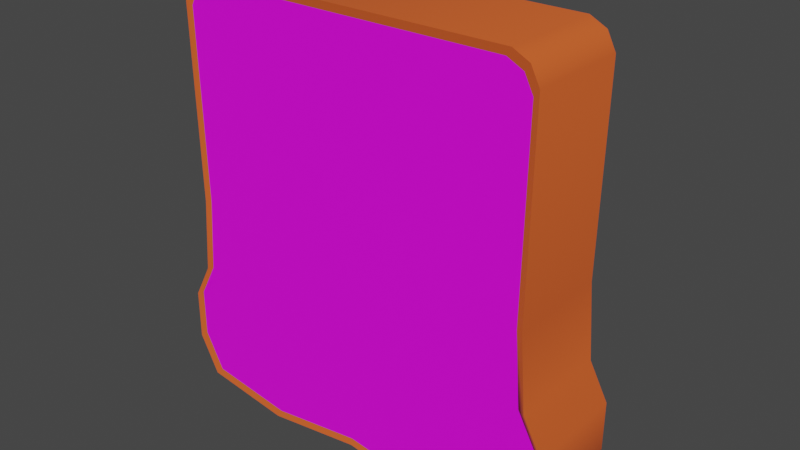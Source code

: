 # Source: Sandwich02.blend  (saved by Blender 2.90.8; exported with 4.5.12 LTS)
import bpy
from mathutils import Matrix  # noqa: F401  (used for matrix-valued properties, if any)

bpy.ops.wm.read_factory_settings(use_empty=True)
scene = bpy.context.scene
scene.name = 'Scene'

# ---- collections
col_collection = bpy.data.collections.new('Collection'); scene.collection.children.link(col_collection)

# ---- images (referenced by path relative to the original .blend; pixels are not part of the script)
import os
ASSET_DIR = os.environ.get("B2B_ASSET_DIR", "")  # directory of the original .blend (textures are referenced by path, not embedded)
HERE = os.path.dirname(os.path.abspath(__file__))  # packed textures are extracted next to this script under _unpacked/

def load_image(name, relpath, width, height, colorspace="sRGB"):
    """Load a texture the original file referenced (path relative to the .blend, or extracted next to this script)."""
    p = next((c for c in (os.path.join(HERE, relpath), os.path.join(ASSET_DIR, relpath)) if relpath and os.path.exists(c)), "")
    if p:
        img = bpy.data.images.load(p, check_existing=True)
        img.name = name
    else:  # same state as the original file: an image datablock whose file is absent (Cycles renders it pink)
        img = bpy.data.images.new(name, width, height)
        img.source = "FILE"
        img.filepath = "//" + (relpath or name)
    img.colorspace_settings.name = colorspace
    return img
img_sandwich_png = load_image('Sandwich.png', 'Sandwich.png', 1024, 1024, 'sRGB')

# ---- materials (node trees are filled in below, after node groups)
mat_bread = bpy.data.materials.new('Bread')
mat_bread.use_transparent_shadow = False
mat_jam = bpy.data.materials.new('Jam')
mat_jam.use_transparent_shadow = False
mat_material = bpy.data.materials.new('Material')
mat_material.use_transparent_shadow = False

# ---- node groups
ng_auto_smooth = bpy.data.node_groups.new('Auto Smooth', 'GeometryNodeTree')
_s = ng_auto_smooth.interface.new_socket(name='Geometry', in_out='OUTPUT', socket_type='NodeSocketGeometry')
_s = ng_auto_smooth.interface.new_socket(name='Geometry', in_out='INPUT', socket_type='NodeSocketGeometry')
_s = ng_auto_smooth.interface.new_socket(name='Angle', in_out='INPUT', socket_type='NodeSocketFloat')
_s.subtype = 'ANGLE'
_s.min_value = 0.0
_s.max_value = 3.142
ng_auto_smooth.is_modifier = True
_N = ng_auto_smooth.nodes; _L = ng_auto_smooth.links
n0 = _N.new('NodeGroupOutput'); n0.name = 'Group Output'; n0.location = (480, -100)
n1 = _N.new('NodeGroupInput'); n1.name = 'Group Input'; n1.location = (-420, -300)
n2 = _N.new('NodeGroupInput'); n2.name = 'Group Input.001'; n2.location = (-60, -100)
n3 = _N.new('GeometryNodeSetShadeSmooth'); n3.name = 'Set Shade Smooth'; n3.location = (120, -100)
n3.domain = 'EDGE'
n4 = _N.new('GeometryNodeSetShadeSmooth'); n4.name = 'Set Shade Smooth.001'; n4.location = (300, -100)
n5 = _N.new('GeometryNodeInputMeshEdgeAngle'); n5.name = 'Edge Angle'; n5.location = (-420, -220)
n6 = _N.new('GeometryNodeInputEdgeSmooth'); n6.name = 'Is Edge Smooth'; n6.location = (-60, -160)
n7 = _N.new('GeometryNodeInputShadeSmooth'); n7.name = 'Is Face Smooth'; n7.location = (-240, -340)
n8 = _N.new('FunctionNodeBooleanMath'); n8.name = 'Boolean Math'; n8.location = (-60, -220)
n9 = _N.new('FunctionNodeCompare'); n9.name = 'Compare'; n9.location = (-240, -180)
n9.operation = 'LESS_EQUAL'
_L.new(n5.outputs[0], n9.inputs[0])
_L.new(n4.outputs[0], n0.inputs[0])
_L.new(n1.outputs[1], n9.inputs[1])
_L.new(n9.outputs[0], n8.inputs[0])
_L.new(n7.outputs[0], n8.inputs[1])
_L.new(n2.outputs[0], n3.inputs[0])
_L.new(n6.outputs[0], n3.inputs[1])
_L.new(n3.outputs[0], n4.inputs[0])
_L.new(n8.outputs[0], n3.inputs[2])
n0.is_active_output = True

# ---- material node trees
mat_bread.use_nodes = True; mat_bread.node_tree.nodes.clear()
_N = mat_bread.node_tree.nodes; _L = mat_bread.node_tree.links
n0 = _N.new('ShaderNodeBsdfPrincipled'); n0.name = 'Principled BSDF'; n0.location = (10, 300)
n0.distribution = 'GGX'
n0.subsurface_method = 'BURLEY'
n0.inputs[3].default_value = 1.45
n0.inputs[27].default_value = (0.0, 0.0, 0.0, 1.0)
n0.inputs[28].default_value = 1.0
n1 = _N.new('ShaderNodeOutputMaterial'); n1.name = 'Material Output'; n1.location = (300, 300)
n2 = _N.new('ShaderNodeTexImage'); n2.name = 'Image Texture'; n2.location = (-280, 280)
n2.image = img_sandwich_png
_L.new(n0.outputs[0], n1.inputs[0])
_L.new(n2.outputs[0], n0.inputs[0])
n1.is_active_output = True
mat_jam.use_nodes = True; mat_jam.node_tree.nodes.clear()
_N = mat_jam.node_tree.nodes; _L = mat_jam.node_tree.links
n0 = _N.new('ShaderNodeBsdfPrincipled'); n0.name = 'Principled BSDF'; n0.location = (10, 300)
n0.distribution = 'GGX'
n0.subsurface_method = 'BURLEY'
n0.inputs[2].default_value = 0.2
n0.inputs[3].default_value = 1.45
n0.inputs[27].default_value = (0.0, 0.0, 0.0, 1.0)
n0.inputs[28].default_value = 1.0
n1 = _N.new('ShaderNodeOutputMaterial'); n1.name = 'Material Output'; n1.location = (300, 300)
n2 = _N.new('ShaderNodeTexImage'); n2.name = 'Image Texture'; n2.location = (-280, 280)
n2.image = img_sandwich_png
_L.new(n0.outputs[0], n1.inputs[0])
_L.new(n2.outputs[0], n0.inputs[0])
n1.is_active_output = True
mat_material.use_nodes = True; mat_material.node_tree.nodes.clear()
_N = mat_material.node_tree.nodes; _L = mat_material.node_tree.links
n0 = _N.new('ShaderNodeBsdfPrincipled'); n0.name = 'Principled BSDF'; n0.location = (10, 300)
n0.distribution = 'GGX'
n0.subsurface_method = 'BURLEY'
n0.inputs[0].default_value = (0.8, 0.1215, 0.02516, 1.0)
n0.inputs[3].default_value = 1.45
n0.inputs[27].default_value = (0.0, 0.0, 0.0, 1.0)
n0.inputs[28].default_value = 1.0
n1 = _N.new('ShaderNodeOutputMaterial'); n1.name = 'Material Output'; n1.location = (300, 300)
_L.new(n0.outputs[0], n1.inputs[0])
n1.is_active_output = True

# ---- world
world_world = bpy.data.worlds.new('World'); scene.world = world_world
world_world.use_nodes = True; world_world.node_tree.nodes.clear()
_N = world_world.node_tree.nodes; _L = world_world.node_tree.links
n0 = _N.new('ShaderNodeOutputWorld'); n0.name = 'World Output'; n0.location = (300, 300)
n1 = _N.new('ShaderNodeBackground'); n1.name = 'Background'; n1.location = (10, 300)
n1.inputs[0].default_value = (0.05088, 0.05088, 0.05088, 1.0)
_L.new(n1.outputs[0], n0.inputs[0])
n0.is_active_output = True
world_world.color = (0.05088, 0.05088, 0.05088)
world_world.use_sun_shadow = False
world_world.sun_shadow_jitter_overblur = 0.0

# ---- meshes
me_cube = bpy.data.meshes.new('Cube')
me_cube.from_pydata([(-0.776, -0.3457, 0.9656), (-0.776, 0.1057, 0.9656), (-0.8258, -0.3457, -0.8657), (-0.8258, 0.1057, -0.8657), (0.775, -0.3457, 0.9656), (0.775, 0.1057, 0.9656), (0.8184, -0.3457, -0.8656), (0.8184, 0.1057, -0.8656), (0.4181, -0.3457, -0.9242), (-0.003793, -0.3457, -0.8654), (-0.4371, -0.3457, -0.9243), (-0.4371, 0.1057, -0.9243), (-0.003793, 0.1057, -0.8654), (0.4181, 0.1057, -0.9242), (-0.7041, -0.3457, 1.002), (-0.0005213, -0.3457, 1.002), (0.703, -0.3457, 1.002), (0.703, 0.1057, 1.002), (-0.0005213, 0.1057, 1.002), (-0.7041, 0.1057, 1.002), (-0.913, -0.3457, -0.6972), (-0.9123, -0.3457, -0.4772), (-0.8279, -0.3457, -0.3197), (-0.8018, -0.3457, 0.01475), (-0.8145, -0.3457, 0.89), (-0.8145, 0.1057, 0.89), (-0.8018, 0.1057, 0.01475), (-0.8279, 0.1057, -0.3197), (-0.9123, 0.1057, -0.4772), (-0.913, 0.1057, -0.6972), (0.8135, -0.3457, 0.89), (0.8007, -0.3457, 0.01476), (0.8265, -0.3457, -0.3197), (0.9102, -0.3457, -0.4772), (0.9095, -0.3457, -0.6971), (0.9095, 0.1057, -0.6971), (0.9102, 0.1057, -0.4772), (0.8265, 0.1057, -0.3197), (0.8007, 0.1057, 0.01476), (0.8135, 0.1057, 0.89), (0.4663, 0.1057, -0.7123), (0.5629, 0.1057, -0.5108), (0.6849, 0.1057, -0.3322), (0.6654, 0.1057, 0.01227), (0.676, 0.1057, 0.8772), (-0.003028, 0.1057, -0.6595), (-0.001274, 0.1057, -0.4759), (-0.0003673, 0.1057, -0.3177), (-0.0003312, 0.1057, 0.01536), (-0.0003312, 0.1057, 0.8772), (-0.4817, 0.1057, -0.7127), (-0.5729, 0.1057, -0.5111), (-0.6898, 0.1057, -0.3322), (-0.6661, 0.1057, 0.01225), (-0.6767, 0.1057, 0.8772), (-0.4817, -0.3457, -0.7127), (-0.5729, -0.3457, -0.5111), (-0.6898, -0.3457, -0.3322), (-0.6661, -0.3457, 0.01225), (-0.6767, -0.3457, 0.8772), (-0.003028, -0.3457, -0.6595), (-0.001274, -0.3457, -0.4759), (-0.0003673, -0.3457, -0.3177), (-0.0003312, -0.3457, 0.01536), (-0.0003312, -0.3457, 0.8772), (0.4663, -0.3457, -0.7123), (0.5629, -0.3457, -0.5108), (0.6849, -0.3457, -0.3322), (0.6654, -0.3457, 0.01227), (0.676, -0.3457, 0.8772), (-0.5663, 0.2855, 0.7419), (-0.5663, 0.1057, 0.7419), (-0.5358, 0.2855, -0.5547), (-0.5358, 0.1057, -0.5547), (0.5652, 0.2855, 0.7419), (0.5652, 0.1057, 0.7419), (0.5348, 0.2855, -0.5547), (0.5348, 0.1057, -0.5547), (-0.5549, 0.3002, -0.4075), (-0.5549, 0.3002, 0.5814), (-0.6488, 0.2444, 0.8239), (-0.6902, 0.1715, 0.865), (-0.6769, 0.1057, 0.8525), (-0.5549, 0.1057, 0.5814), (-0.5549, 0.1057, -0.4075), (-0.6405, 0.1057, -0.6659), (-0.6531, 0.1715, -0.6778), (-0.6139, 0.2444, -0.6367), (0.442, 0.3002, -0.6367), (-0.4431, 0.3002, -0.6367), (-0.4431, 0.1057, -0.6367), (0.442, 0.1057, -0.6367), (0.6394, 0.1057, -0.6659), (0.6521, 0.1715, -0.6778), (0.6129, 0.2444, -0.6367), (0.5538, 0.3002, 0.5814), (0.5538, 0.3002, -0.4075), (0.5538, 0.1057, -0.4075), (0.5538, 0.1057, 0.5814), (0.6758, 0.1057, 0.8525), (0.6892, 0.1715, 0.865), (0.6477, 0.2444, 0.8239), (-0.4682, 0.3002, 0.8239), (0.4672, 0.3002, 0.8239), (0.4672, 0.1057, 0.8239), (-0.4682, 0.1057, 0.8239), (-0.7059, 0.2484, 0.6139), (-0.757, 0.1715, 0.6422), (-0.7364, 0.1057, 0.6367), (-0.7059, 0.2484, -0.44), (-0.757, 0.1715, -0.4683), (-0.7364, 0.1057, -0.4629), (-0.4268, 0.2484, -0.732), (-0.4497, 0.1715, -0.7913), (-0.4452, 0.1057, -0.7675), (0.4257, 0.2484, -0.732), (0.4486, 0.1715, -0.7913), (0.4442, 0.1057, -0.7675), (0.7048, 0.2484, -0.44), (0.7559, 0.1715, -0.4683), (0.7354, 0.1057, -0.4629), (0.7048, 0.2484, 0.6139), (0.7559, 0.1715, 0.6422), (0.7354, 0.1057, 0.6367), (0.4637, 0.2484, 0.9236), (0.4887, 0.1715, 0.983), (0.4838, 0.1057, 0.9598), (-0.4648, 0.2484, 0.9236), (-0.4897, 0.1715, 0.983), (-0.4849, 0.1057, 0.9598), (-0.3822, 0.2469, -0.3881), (0.3827, 0.2469, -0.3881), (-0.3822, 0.2469, 0.5577), (0.3827, 0.2469, 0.5577), (0.4257, 0.1057, -0.44), (-0.4268, 0.1057, -0.44), (0.4257, 0.1057, 0.6139), (-0.4268, 0.1057, 0.6139), (-0.5305, 0.2951, 0.02811), (-0.5305, 0.1091, 0.02811), (0.5295, 0.2951, 0.02811), (0.5295, 0.1091, 0.02811), (-0.6749, 0.2455, 0.02442), (-0.7238, 0.172, 0.02121), (-0.7041, 0.1091, 0.02179), (0.6739, 0.2455, 0.02442), (0.7227, 0.172, 0.02121), (0.7031, 0.1091, 0.02179), (-0.3655, 0.2444, 0.02871), (0.3659, 0.2444, 0.02871), (0.407, 0.1091, 0.02442), (-0.4081, 0.1091, 0.02442), (0.02296, 0.2978, -0.622), (0.02296, 0.1072, -0.622), (0.02427, 0.2978, 0.8088), (0.02427, 0.1072, 0.8088), (0.02212, 0.247, -0.7154), (0.02331, 0.1717, -0.7735), (0.02308, 0.1072, -0.7501), (0.02409, 0.247, 0.9065), (0.02539, 0.1717, 0.9647), (0.02514, 0.1072, 0.942), (0.02056, 0.2457, -0.3785), (0.02056, 0.2457, 0.548), (0.02212, 0.1072, -0.4294), (0.02212, 0.1072, 0.6031), (0.02114, 0.1106, 0.02564), (0.01968, 0.2433, 0.0298), (-0.776, -0.3457, 0.9656), (-0.776, 0.1057, 0.9656), (-0.8258, -0.3457, -0.8657), (-0.8258, 0.1057, -0.8657), (0.775, -0.3457, 0.9656), (0.775, 0.1057, 0.9656), (0.8184, -0.3457, -0.8656), (0.8184, 0.1057, -0.8656), (0.4181, -0.3457, -0.9242), (-0.003793, -0.3457, -0.8654), (-0.4371, -0.3457, -0.9243), (-0.4371, 0.1057, -0.9243), (-0.003793, 0.1057, -0.8654), (0.4181, 0.1057, -0.9242), (-0.7041, -0.3457, 1.002), (-0.0005213, -0.3457, 1.002), (0.703, -0.3457, 1.002), (0.703, 0.1057, 1.002), (-0.0005213, 0.1057, 1.002), (-0.7041, 0.1057, 1.002), (-0.913, -0.3457, -0.6972), (-0.9123, -0.3457, -0.4772), (-0.8279, -0.3457, -0.3197), (-0.8018, -0.3457, 0.01475), (-0.8145, -0.3457, 0.89), (-0.8145, 0.1057, 0.89), (-0.8018, 0.1057, 0.01475), (-0.8279, 0.1057, -0.3197), (-0.9123, 0.1057, -0.4772), (-0.913, 0.1057, -0.6972), (0.8135, -0.3457, 0.89), (0.8007, -0.3457, 0.01476), (0.8265, -0.3457, -0.3197), (0.9102, -0.3457, -0.4772), (0.9095, -0.3457, -0.6971), (0.9095, 0.1057, -0.6971), (0.9102, 0.1057, -0.4772), (0.8265, 0.1057, -0.3197), (0.8007, 0.1057, 0.01476), (0.8135, 0.1057, 0.89), (-0.8433, -0.3537, 0.9227), (-0.8034, -0.3537, 1.001), (-0.8034, 0.1136, 1.001), (-0.9453, 0.1136, -0.7207), (-0.855, 0.1136, -0.8951), (-0.855, -0.3537, -0.8951), (-0.4525, -0.3537, -0.9558), (0.433, 0.1136, -0.9557), (0.8474, 0.1136, -0.895), (0.8474, -0.3537, -0.895), (0.9417, -0.3537, -0.7205), (0.8423, 0.1136, 0.9227), (0.8025, 0.1136, 1.001), (0.8025, -0.3537, 1.001), (0.728, -0.3537, 1.039), (-0.7289, 0.1136, 1.039), (0.433, -0.3537, -0.9557), (-0.003853, -0.3537, -0.8948), (-0.4525, 0.1136, -0.9558), (-0.003853, 0.1136, -0.8948), (-0.7289, -0.3537, 1.039), (-0.0004656, -0.3537, 1.039), (0.728, 0.1136, 1.039), (-0.0004656, 0.1136, 1.039), (-0.9453, -0.3537, -0.7207), (-0.9445, -0.3537, -0.4929), (-0.8571, -0.3537, -0.3298), (-0.8301, -0.3537, 0.01649), (-0.8433, 0.1136, 0.9227), (-0.8301, 0.1136, 0.01649), (-0.8571, 0.1136, -0.3298), (-0.9445, 0.1136, -0.4929), (0.8423, -0.3537, 0.9227), (0.8291, -0.3537, 0.01649), (0.8558, -0.3537, -0.3298), (0.9425, -0.3537, -0.4929), (0.9417, 0.1136, -0.7205), (0.9425, 0.1136, -0.4929), (0.8558, 0.1136, -0.3298), (0.8291, 0.1136, 0.01649)], [], [(20, 29, 3, 2), (8, 13, 7, 6), (30, 39, 5, 4), (14, 19, 1, 0), (69, 30, 4, 16), (54, 25, 1, 19), (39, 44, 17, 5), (44, 49, 18, 17), (49, 54, 19, 18), (24, 59, 14, 0), (59, 64, 15, 14), (64, 69, 16, 15), (4, 5, 17, 16), (16, 17, 18, 15), (15, 18, 19, 14), (2, 3, 11, 10), (10, 11, 12, 9), (9, 12, 13, 8), (9, 8, 65, 60), (60, 65, 66, 61), (61, 66, 67, 62), (62, 67, 68, 63), (63, 68, 69, 64), (10, 9, 60, 55), (55, 60, 61, 56), (56, 61, 62, 57), (57, 62, 63, 58), (58, 63, 64, 59), (2, 10, 55, 20), (20, 55, 56, 21), (21, 56, 57, 22), (22, 57, 58, 23), (23, 58, 59, 24), (12, 11, 50, 45), (45, 50, 51, 46), (46, 51, 52, 47), (47, 52, 53, 48), (48, 53, 54, 49), (13, 12, 45, 40), (40, 45, 46, 41), (41, 46, 47, 42), (42, 47, 48, 43), (43, 48, 49, 44), (7, 13, 40, 35), (35, 40, 41, 36), (36, 41, 42, 37), (37, 42, 43, 38), (38, 43, 44, 39), (11, 3, 29, 50), (50, 29, 28, 51), (51, 28, 27, 52), (52, 27, 26, 53), (53, 26, 25, 54), (8, 6, 34, 65), (65, 34, 33, 66), (66, 33, 32, 67), (67, 32, 31, 68), (68, 31, 30, 69), (6, 7, 35, 34), (34, 35, 36, 33), (33, 36, 37, 32), (32, 37, 38, 31), (31, 38, 39, 30), (0, 1, 25, 24), (24, 25, 26, 23), (23, 26, 27, 22), (22, 27, 28, 21), (21, 28, 29, 20), (144, 143, 110, 111), (139, 144, 111, 84), (70, 79, 106, 80), (80, 106, 107, 81), (81, 107, 108, 82), (82, 108, 83, 71), (138, 78, 109, 142), (111, 85, 73, 84), (110, 86, 85, 111), (109, 87, 86, 110), (78, 72, 87, 109), (146, 145, 121, 122), (158, 157, 116, 117), (153, 158, 117, 91), (72, 89, 112, 87), (87, 112, 113, 86), (86, 113, 114, 85), (85, 114, 90, 73), (152, 88, 115, 156), (117, 92, 77, 91), (116, 93, 92, 117), (115, 94, 93, 116), (88, 76, 94, 115), (160, 159, 127, 128), (147, 146, 122, 123), (141, 147, 123, 98), (76, 96, 118, 94), (94, 118, 119, 93), (93, 119, 120, 92), (92, 120, 97, 77), (140, 95, 121, 145), (123, 99, 75, 98), (122, 100, 99, 123), (121, 101, 100, 122), (95, 74, 101, 121), (167, 148, 132, 163), (161, 160, 128, 129), (155, 161, 129, 105), (74, 103, 124, 101), (101, 124, 125, 100), (100, 125, 126, 99), (99, 126, 104, 75), (154, 102, 127, 159), (129, 82, 71, 105), (128, 81, 82, 129), (127, 80, 81, 128), (102, 70, 80, 127), (140, 96, 131, 149), (152, 89, 130, 162), (72, 78, 130, 89), (163, 154, 103, 133), (88, 131, 96, 76), (138, 79, 132, 148), (133, 103, 74, 95), (139, 84, 135, 151), (79, 70, 102, 132), (166, 150, 136, 165), (153, 91, 134, 164), (77, 97, 134, 91), (165, 155, 105, 137), (90, 135, 84, 73), (141, 98, 136, 150), (137, 105, 71, 83), (143, 142, 109, 110), (98, 75, 104, 136), (157, 156, 115, 116), (107, 106, 142, 143), (97, 141, 150, 134), (164, 134, 150, 166), (83, 139, 151, 137), (78, 138, 148, 130), (95, 140, 149, 133), (162, 130, 148, 167), (96, 140, 145, 118), (97, 120, 147, 141), (120, 119, 146, 147), (119, 118, 145, 146), (79, 138, 142, 106), (83, 108, 144, 139), (108, 107, 143, 144), (131, 162, 167, 149), (135, 164, 166, 151), (113, 112, 156, 157), (136, 104, 155, 165), (90, 153, 164, 135), (151, 166, 165, 137), (132, 102, 154, 163), (88, 152, 162, 131), (103, 154, 159, 124), (104, 126, 161, 155), (126, 125, 160, 161), (149, 167, 163, 133), (125, 124, 159, 160), (89, 152, 156, 112), (90, 114, 158, 153), (114, 113, 157, 158), (188, 170, 171, 197), (176, 174, 175, 181), (198, 172, 173, 207), (182, 168, 169, 187), (172, 184, 185, 173), (184, 183, 186, 185), (183, 182, 187, 186), (170, 178, 179, 171), (178, 177, 180, 179), (177, 176, 181, 180), (174, 202, 203, 175), (202, 201, 204, 203), (201, 200, 205, 204), (200, 199, 206, 205), (199, 198, 207, 206), (168, 192, 193, 169), (192, 191, 194, 193), (191, 190, 195, 194), (190, 189, 196, 195), (189, 188, 197, 196), (232, 211, 212, 213), (224, 215, 216, 217), (240, 219, 220, 221), (228, 223, 210, 209), (221, 220, 230, 222), (222, 230, 231, 229), (229, 231, 223, 228), (213, 212, 226, 214), (214, 226, 227, 225), (225, 227, 215, 224), (217, 216, 244, 218), (218, 244, 245, 243), (243, 245, 246, 242), (242, 246, 247, 241), (241, 247, 219, 240), (209, 210, 236, 208), (208, 236, 237, 235), (235, 237, 238, 234), (234, 238, 239, 233), (233, 239, 211, 232), (198, 199, 241, 240), (171, 179, 226, 212), (199, 200, 242, 241), (197, 171, 212, 211), (179, 180, 227, 226), (200, 201, 243, 242), (170, 188, 232, 213), (180, 181, 215, 227), (201, 202, 218, 243), (178, 170, 213, 214), (188, 189, 233, 232), (168, 182, 228, 209), (175, 203, 244, 216), (181, 175, 216, 215), (189, 190, 234, 233), (182, 183, 229, 228), (203, 204, 245, 244), (190, 191, 235, 234), (183, 184, 222, 229), (204, 205, 246, 245), (202, 174, 217, 218), (191, 192, 208, 235), (173, 185, 230, 220), (205, 206, 247, 246), (207, 173, 220, 219), (169, 193, 236, 210), (185, 186, 231, 230), (206, 207, 219, 247), (193, 194, 237, 236), (186, 187, 223, 231), (184, 172, 221, 222), (194, 195, 238, 237), (187, 169, 210, 223), (195, 196, 239, 238), (174, 176, 224, 217), (196, 197, 211, 239), (176, 177, 225, 224), (172, 198, 240, 221), (192, 168, 209, 208), (177, 178, 214, 225)])
me_cube.polygons.foreach_set('use_smooth', [True] * 244)
me_cube.polygons.foreach_set('material_index', [0, 0, 0, 0, 0, 0, 0, 0, 0, 0, 0, 0, 0, 0, 0, 0, 0, 0, 0, 0, 0, 0, 0, 0, 0, 0, 0, 0, 0, 0, 0, 0, 0, 0, 0, 0, 0, 0, 0, 0, 0, 0, 0, 0, 0, 0, 0, 0, 0, 0, 0, 0, 0, 0, 0, 0, 0, 0, 0, 0, 0, 0, 0, 0, 0, 0, 0, 0, 1, 1, 1, 1, 1, 1, 1, 1, 1, 1, 1, 1, 1, 1, 1, 1, 1, 1, 1, 1, 1, 1, 1, 1, 1, 1, 1, 1, 1, 1, 1, 1, 1, 1, 1, 1, 1, 1, 1, 1, 1, 1, 1, 1, 1, 1, 1, 1, 1, 1, 1, 1, 1, 1, 1, 1, 1, 1, 1, 1, 1, 1, 1, 1, 1, 1, 1, 1, 1, 1, 1, 1, 1, 1, 1, 1, 1, 1, 1, 1, 1, 1, 1, 1, 1, 1, 1, 1, 1, 1, 1, 1, 1, 1, 1, 1, 2, 2, 2, 2, 2, 2, 2, 2, 2, 2, 2, 2, 2, 2, 2, 2, 2, 2, 2, 2, 2, 2, 2, 2, 2, 2, 2, 2, 2, 2, 2, 2, 2, 2, 2, 2, 2, 2, 2, 2, 2, 2, 2, 2, 2, 2, 2, 2, 2, 2, 2, 2, 2, 2, 2, 2, 2, 2, 2, 2, 2, 2, 2, 2, 2, 2, 2, 2, 2, 2, 2, 2, 2, 2, 2, 2, 2, 2, 2, 2])
_uv = me_cube.uv_layers.new(name='UVMap')
_uv.uv.foreach_set('vector', [0.378, 0.2154, 0.622, 0.2154, 0.622, 0.2561, 0.378, 0.2561, 0.378, 0.439, 0.622, 0.439, 0.622, 0.5, 0.378, 0.5, 0.378, 0.7033, 0.622, 0.7033, 0.622, 0.7439, 0.378, 0.7439, 0.378, 0.9269, 0.622, 0.9269, 0.622, 0.9878, 0.378, 0.9878, 0.3171, 0.7033, 0.378, 0.7033, 0.378, 0.7439, 0.3171, 0.7439, 0.8049, 0.7033, 0.8659, 0.7033, 0.8659, 0.7439, 0.8049, 0.7439, 0.622, 0.7033, 0.6829, 0.7033, 0.6829, 0.7439, 0.622, 0.7439, 0.6829, 0.7033, 0.7439, 0.7033, 0.7439, 0.7439, 0.6829, 0.7439, 0.7439, 0.7033, 0.8049, 0.7033, 0.8049, 0.7439, 0.7439, 0.7439, 0.1341, 0.7033, 0.1951, 0.7033, 0.1951, 0.7439, 0.1341, 0.7439, 0.1951, 0.7033, 0.2561, 0.7033, 0.2561, 0.7439, 0.1951, 0.7439, 0.2561, 0.7033, 0.3171, 0.7033, 0.3171, 0.7439, 0.2561, 0.7439, 0.378, 0.7439, 0.622, 0.7439, 0.622, 0.8049, 0.378, 0.8049, 0.378, 0.8049, 0.622, 0.8049, 0.622, 0.8659, 0.378, 0.8659, 0.378, 0.8659, 0.622, 0.8659, 0.622, 0.9269, 0.378, 0.9269, 0.378, 0.2561, 0.622, 0.2561, 0.622, 0.3171, 0.378, 0.3171, 0.378, 0.3171, 0.622, 0.3171, 0.622, 0.378, 0.378, 0.378, 0.378, 0.378, 0.622, 0.378, 0.622, 0.439, 0.378, 0.439, 0.2561, 0.5, 0.3171, 0.5, 0.3171, 0.5407, 0.2561, 0.5407, 0.2561, 0.5407, 0.3171, 0.5407, 0.3171, 0.5813, 0.2561, 0.5813, 0.2561, 0.5813, 0.3171, 0.5813, 0.3171, 0.622, 0.2561, 0.622, 0.2561, 0.622, 0.3171, 0.622, 0.3171, 0.6626, 0.2561, 0.6626, 0.2561, 0.6626, 0.3171, 0.6626, 0.3171, 0.7033, 0.2561, 0.7033, 0.1951, 0.5, 0.2561, 0.5, 0.2561, 0.5407, 0.1951, 0.5407, 0.1951, 0.5407, 0.2561, 0.5407, 0.2561, 0.5813, 0.1951, 0.5813, 0.1951, 0.5813, 0.2561, 0.5813, 0.2561, 0.622, 0.1951, 0.622, 0.1951, 0.622, 0.2561, 0.622, 0.2561, 0.6626, 0.1951, 0.6626, 0.1951, 0.6626, 0.2561, 0.6626, 0.2561, 0.7033, 0.1951, 0.7033, 0.1341, 0.5, 0.1951, 0.5, 0.1951, 0.5407, 0.1341, 0.5407, 0.1341, 0.5407, 0.1951, 0.5407, 0.1951, 0.5813, 0.1341, 0.5813, 0.1341, 0.5813, 0.1951, 0.5813, 0.1951, 0.622, 0.1341, 0.622, 0.1341, 0.622, 0.1951, 0.622, 0.1951, 0.6626, 0.1341, 0.6626, 0.1341, 0.6626, 0.1951, 0.6626, 0.1951, 0.7033, 0.1341, 0.7033, 0.7439, 0.5, 0.8049, 0.5, 0.8049, 0.5407, 0.7439, 0.5407, 0.7439, 0.5407, 0.8049, 0.5407, 0.8049, 0.5813, 0.7439, 0.5813, 0.7439, 0.5813, 0.8049, 0.5813, 0.8049, 0.622, 0.7439, 0.622, 0.7439, 0.622, 0.8049, 0.622, 0.8049, 0.6626, 0.7439, 0.6626, 0.7439, 0.6626, 0.8049, 0.6626, 0.8049, 0.7033, 0.7439, 0.7033, 0.6829, 0.5, 0.7439, 0.5, 0.7439, 0.5407, 0.6829, 0.5407, 0.6829, 0.5407, 0.7439, 0.5407, 0.7439, 0.5813, 0.6829, 0.5813, 0.6829, 0.5813, 0.7439, 0.5813, 0.7439, 0.622, 0.6829, 0.622, 0.6829, 0.622, 0.7439, 0.622, 0.7439, 0.6626, 0.6829, 0.6626, 0.6829, 0.6626, 0.7439, 0.6626, 0.7439, 0.7033, 0.6829, 0.7033, 0.622, 0.5, 0.6829, 0.5, 0.6829, 0.5407, 0.622, 0.5407, 0.622, 0.5407, 0.6829, 0.5407, 0.6829, 0.5813, 0.622, 0.5813, 0.622, 0.5813, 0.6829, 0.5813, 0.6829, 0.622, 0.622, 0.622, 0.622, 0.622, 0.6829, 0.622, 0.6829, 0.6626, 0.622, 0.6626, 0.622, 0.6626, 0.6829, 0.6626, 0.6829, 0.7033, 0.622, 0.7033, 0.8049, 0.5, 0.8659, 0.5, 0.8659, 0.5407, 0.8049, 0.5407, 0.8049, 0.5407, 0.8659, 0.5407, 0.8659, 0.5813, 0.8049, 0.5813, 0.8049, 0.5813, 0.8659, 0.5813, 0.8659, 0.622, 0.8049, 0.622, 0.8049, 0.622, 0.8659, 0.622, 0.8659, 0.6626, 0.8049, 0.6626, 0.8049, 0.6626, 0.8659, 0.6626, 0.8659, 0.7033, 0.8049, 0.7033, 0.3171, 0.5, 0.378, 0.5, 0.378, 0.5407, 0.3171, 0.5407, 0.3171, 0.5407, 0.378, 0.5407, 0.378, 0.5813, 0.3171, 0.5813, 0.3171, 0.5813, 0.378, 0.5813, 0.378, 0.622, 0.3171, 0.622, 0.3171, 0.622, 0.378, 0.622, 0.378, 0.6626, 0.3171, 0.6626, 0.3171, 0.6626, 0.378, 0.6626, 0.378, 0.7033, 0.3171, 0.7033, 0.378, 0.5, 0.622, 0.5, 0.622, 0.5407, 0.378, 0.5407, 0.378, 0.5407, 0.622, 0.5407, 0.622, 0.5813, 0.378, 0.5813, 0.378, 0.5813, 0.622, 0.5813, 0.622, 0.622, 0.378, 0.622, 0.378, 0.622, 0.622, 0.622, 0.622, 0.6626, 0.378, 0.6626, 0.378, 0.6626, 0.622, 0.6626, 0.622, 0.7033, 0.378, 0.7033, 0.378, 0.01215, 0.622, 0.01215, 0.622, 0.0528, 0.378, 0.0528, 0.378, 0.0528, 0.622, 0.0528, 0.622, 0.09346, 0.378, 0.09346, 0.378, 0.09346, 0.622, 0.09346, 0.622, 0.1341, 0.378, 0.1341, 0.378, 0.1341, 0.622, 0.1341, 0.622, 0.1748, 0.378, 0.1748, 0.378, 0.1748, 0.622, 0.1748, 0.622, 0.2154, 0.378, 0.2154, 0.8911, 0.8413, 0.8828, 0.8413, 0.8828, 0.8487, 0.8911, 0.8487, 0.8995, 0.8413, 0.8911, 0.8413, 0.8911, 0.8487, 0.8995, 0.8487, 0.866, 0.8236, 0.866, 0.832, 0.8744, 0.832, 0.8744, 0.8236, 0.8744, 0.8236, 0.8744, 0.832, 0.8828, 0.832, 0.8828, 0.8236, 0.8828, 0.8236, 0.8828, 0.832, 0.8911, 0.832, 0.8911, 0.8236, 0.8911, 0.8236, 0.8911, 0.832, 0.8995, 0.832, 0.8995, 0.8236, 0.866, 0.8413, 0.866, 0.8487, 0.8744, 0.8487, 0.8744, 0.8413, 0.8911, 0.8487, 0.8911, 0.8571, 0.8995, 0.8571, 0.8995, 0.8487, 0.8828, 0.8487, 0.8828, 0.8571, 0.8911, 0.8571, 0.8911, 0.8487, 0.8744, 0.8487, 0.8744, 0.8571, 0.8828, 0.8571, 0.8828, 0.8487, 0.866, 0.8487, 0.866, 0.8571, 0.8744, 0.8571, 0.8744, 0.8487, 0.8828, 0.9062, 0.8734, 0.9061, 0.8734, 0.9166, 0.8828, 0.9162, 0.8917, 0.8736, 0.8828, 0.8739, 0.8828, 0.8815, 0.8922, 0.881, 0.9008, 0.8729, 0.8917, 0.8736, 0.8922, 0.881, 0.9018, 0.8798, 0.866, 0.8571, 0.8659, 0.8653, 0.8743, 0.8654, 0.8744, 0.8571, 0.8744, 0.8571, 0.8743, 0.8654, 0.8828, 0.8654, 0.8828, 0.8571, 0.8828, 0.8571, 0.8828, 0.8654, 0.8912, 0.8654, 0.8911, 0.8571, 0.8911, 0.8571, 0.8912, 0.8654, 0.8996, 0.8653, 0.8995, 0.8571, 0.8647, 0.8729, 0.8637, 0.8798, 0.8733, 0.881, 0.8738, 0.8736, 0.8922, 0.881, 0.8927, 0.8888, 0.9051, 0.8849, 0.9018, 0.8798, 0.8828, 0.8815, 0.8828, 0.8896, 0.8927, 0.8888, 0.8922, 0.881, 0.8733, 0.881, 0.8728, 0.8888, 0.8828, 0.8896, 0.8828, 0.8815, 0.8637, 0.8798, 0.8605, 0.8849, 0.8728, 0.8888, 0.8733, 0.881, 0.8828, 0.9406, 0.8738, 0.9409, 0.8743, 0.9491, 0.8828, 0.9491, 0.8922, 0.9061, 0.8828, 0.9062, 0.8828, 0.9162, 0.8922, 0.9166, 0.9012, 0.906, 0.8922, 0.9061, 0.8922, 0.9166, 0.9012, 0.9172, 0.8605, 0.8849, 0.8643, 0.8973, 0.8734, 0.8978, 0.8728, 0.8888, 0.8728, 0.8888, 0.8734, 0.8978, 0.8828, 0.8982, 0.8828, 0.8896, 0.8828, 0.8896, 0.8828, 0.8982, 0.8922, 0.8978, 0.8927, 0.8888, 0.8927, 0.8888, 0.8922, 0.8978, 0.9012, 0.8973, 0.9051, 0.8849, 0.8643, 0.906, 0.8643, 0.9172, 0.8734, 0.9166, 0.8734, 0.9061, 0.8922, 0.9166, 0.8927, 0.9257, 0.9051, 0.9295, 0.9012, 0.9172, 0.8828, 0.9162, 0.8828, 0.9249, 0.8927, 0.9257, 0.8922, 0.9166, 0.8734, 0.9166, 0.8728, 0.9257, 0.8828, 0.9249, 0.8828, 0.9162, 0.8643, 0.9172, 0.8605, 0.9295, 0.8728, 0.9257, 0.8734, 0.9166, 0.8491, 0.9062, 0.8409, 0.9062, 0.8409, 0.9156, 0.8491, 0.9162, 0.8917, 0.9409, 0.8828, 0.9406, 0.8828, 0.9491, 0.8912, 0.9491, 0.9008, 0.9415, 0.8917, 0.9409, 0.8912, 0.9491, 0.8996, 0.9491, 0.8605, 0.9295, 0.8637, 0.9347, 0.8733, 0.9335, 0.8728, 0.9257, 0.8728, 0.9257, 0.8733, 0.9335, 0.8828, 0.933, 0.8828, 0.9249, 0.8828, 0.9249, 0.8828, 0.933, 0.8922, 0.9335, 0.8927, 0.9257, 0.8927, 0.9257, 0.8922, 0.9335, 0.9018, 0.9347, 0.9051, 0.9295, 0.8647, 0.9415, 0.8659, 0.9491, 0.8743, 0.9491, 0.8738, 0.9409, 0.8912, 0.9491, 0.8911, 0.9574, 0.8995, 0.9574, 0.8996, 0.9491, 0.8828, 0.9491, 0.8828, 0.9574, 0.8911, 0.9574, 0.8912, 0.9491, 0.8743, 0.9491, 0.8744, 0.9574, 0.8828, 0.9574, 0.8828, 0.9491, 0.8659, 0.9491, 0.866, 0.9574, 0.8744, 0.9574, 0.8743, 0.9491, 0.8643, 0.906, 0.8643, 0.8973, 0.8565, 0.8978, 0.8565, 0.9061, 0.8485, 0.8892, 0.8408, 0.8904, 0.8409, 0.8988, 0.8491, 0.8983, 0.8326, 0.8905, 0.8326, 0.8989, 0.8409, 0.8988, 0.8408, 0.8904, 0.8491, 0.9162, 0.8485, 0.9252, 0.8553, 0.9263, 0.8565, 0.9167, 0.8553, 0.8881, 0.8565, 0.8978, 0.8643, 0.8973, 0.8605, 0.8849, 0.8326, 0.9062, 0.8326, 0.9156, 0.8409, 0.9156, 0.8409, 0.9062, 0.8565, 0.9167, 0.8553, 0.9263, 0.8605, 0.9295, 0.8643, 0.9172, 0.9329, 0.9062, 0.9329, 0.8989, 0.9246, 0.8988, 0.9246, 0.9062, 0.8326, 0.9156, 0.8326, 0.924, 0.8408, 0.924, 0.8409, 0.9156, 0.9164, 0.9062, 0.909, 0.9061, 0.909, 0.9167, 0.9164, 0.9162, 0.917, 0.8892, 0.9102, 0.8881, 0.909, 0.8978, 0.9164, 0.8983, 0.9051, 0.8849, 0.9012, 0.8973, 0.909, 0.8978, 0.9102, 0.8881, 0.9164, 0.9162, 0.917, 0.9252, 0.9247, 0.924, 0.9246, 0.9156, 0.9247, 0.8904, 0.9246, 0.8988, 0.9329, 0.8989, 0.9329, 0.8905, 0.9012, 0.906, 0.9012, 0.9172, 0.909, 0.9167, 0.909, 0.9061, 0.9246, 0.9156, 0.9247, 0.924, 0.9329, 0.924, 0.9329, 0.9156, 0.8828, 0.8413, 0.8744, 0.8413, 0.8744, 0.8487, 0.8828, 0.8487, 0.9012, 0.9172, 0.9051, 0.9295, 0.9102, 0.9263, 0.909, 0.9167, 0.8828, 0.8739, 0.8738, 0.8736, 0.8733, 0.881, 0.8828, 0.8815, 0.8828, 0.832, 0.8744, 0.832, 0.8744, 0.8413, 0.8828, 0.8413, 0.9012, 0.8973, 0.9012, 0.906, 0.909, 0.9061, 0.909, 0.8978, 0.9164, 0.8983, 0.909, 0.8978, 0.909, 0.9061, 0.9164, 0.9062, 0.9329, 0.9156, 0.9329, 0.9062, 0.9246, 0.9062, 0.9246, 0.9156, 0.8326, 0.8989, 0.8326, 0.9062, 0.8409, 0.9062, 0.8409, 0.8988, 0.8643, 0.9172, 0.8643, 0.906, 0.8565, 0.9061, 0.8565, 0.9167, 0.8491, 0.8983, 0.8409, 0.8988, 0.8409, 0.9062, 0.8491, 0.9062, 0.8643, 0.8973, 0.8643, 0.906, 0.8734, 0.9061, 0.8734, 0.8978, 0.9012, 0.8973, 0.8922, 0.8978, 0.8922, 0.9061, 0.9012, 0.906, 0.8922, 0.8978, 0.8828, 0.8982, 0.8828, 0.9062, 0.8922, 0.9061, 0.8828, 0.8982, 0.8734, 0.8978, 0.8734, 0.9061, 0.8828, 0.9062, 0.866, 0.832, 0.866, 0.8413, 0.8744, 0.8413, 0.8744, 0.832, 0.8995, 0.832, 0.8911, 0.832, 0.8911, 0.8413, 0.8995, 0.8413, 0.8911, 0.832, 0.8828, 0.832, 0.8828, 0.8413, 0.8911, 0.8413, 0.8565, 0.8978, 0.8491, 0.8983, 0.8491, 0.9062, 0.8565, 0.9061, 0.9246, 0.8988, 0.9164, 0.8983, 0.9164, 0.9062, 0.9246, 0.9062, 0.8828, 0.8654, 0.8743, 0.8654, 0.8738, 0.8736, 0.8828, 0.8739, 0.909, 0.9167, 0.9102, 0.9263, 0.917, 0.9252, 0.9164, 0.9162, 0.9247, 0.8904, 0.917, 0.8892, 0.9164, 0.8983, 0.9246, 0.8988, 0.9246, 0.9062, 0.9164, 0.9062, 0.9164, 0.9162, 0.9246, 0.9156, 0.8409, 0.9156, 0.8408, 0.924, 0.8485, 0.9252, 0.8491, 0.9162, 0.8553, 0.8881, 0.8485, 0.8892, 0.8491, 0.8983, 0.8565, 0.8978, 0.8637, 0.9347, 0.8647, 0.9415, 0.8738, 0.9409, 0.8733, 0.9335, 0.9018, 0.9347, 0.8922, 0.9335, 0.8917, 0.9409, 0.9008, 0.9415, 0.8922, 0.9335, 0.8828, 0.933, 0.8828, 0.9406, 0.8917, 0.9409, 0.8565, 0.9061, 0.8491, 0.9062, 0.8491, 0.9162, 0.8565, 0.9167, 0.8828, 0.933, 0.8733, 0.9335, 0.8738, 0.9409, 0.8828, 0.9406, 0.8659, 0.8653, 0.8647, 0.8729, 0.8738, 0.8736, 0.8743, 0.8654, 0.8996, 0.8653, 0.8912, 0.8654, 0.8917, 0.8736, 0.9008, 0.8729, 0.8912, 0.8654, 0.8828, 0.8654, 0.8828, 0.8739, 0.8917, 0.8736, 0.378, 0.2154, 0.378, 0.2561, 0.622, 0.2561, 0.622, 0.2154, 0.378, 0.439, 0.378, 0.5, 0.622, 0.5, 0.622, 0.439, 0.378, 0.7033, 0.378, 0.7439, 0.622, 0.7439, 0.622, 0.7033, 0.378, 0.9269, 0.378, 0.9878, 0.622, 0.9878, 0.622, 0.9269, 0.378, 0.7439, 0.378, 0.8049, 0.622, 0.8049, 0.622, 0.7439, 0.378, 0.8049, 0.378, 0.8659, 0.622, 0.8659, 0.622, 0.8049, 0.378, 0.8659, 0.378, 0.9269, 0.622, 0.9269, 0.622, 0.8659, 0.378, 0.2561, 0.378, 0.3171, 0.622, 0.3171, 0.622, 0.2561, 0.378, 0.3171, 0.378, 0.378, 0.622, 0.378, 0.622, 0.3171, 0.378, 0.378, 0.378, 0.439, 0.622, 0.439, 0.622, 0.378, 0.378, 0.5, 0.378, 0.5407, 0.622, 0.5407, 0.622, 0.5, 0.378, 0.5407, 0.378, 0.5813, 0.622, 0.5813, 0.622, 0.5407, 0.378, 0.5813, 0.378, 0.622, 0.622, 0.622, 0.622, 0.5813, 0.378, 0.622, 0.378, 0.6626, 0.622, 0.6626, 0.622, 0.622, 0.378, 0.6626, 0.378, 0.7033, 0.622, 0.7033, 0.622, 0.6626, 0.378, 0.01215, 0.378, 0.0528, 0.622, 0.0528, 0.622, 0.01215, 0.378, 0.0528, 0.378, 0.09346, 0.622, 0.09346, 0.622, 0.0528, 0.378, 0.09346, 0.378, 0.1341, 0.622, 0.1341, 0.622, 0.09346, 0.378, 0.1341, 0.378, 0.1748, 0.622, 0.1748, 0.622, 0.1341, 0.378, 0.1748, 0.378, 0.2154, 0.622, 0.2154, 0.622, 0.1748, 0.378, 0.2154, 0.622, 0.2154, 0.622, 0.2561, 0.378, 0.2561, 0.378, 0.439, 0.622, 0.439, 0.622, 0.5, 0.378, 0.5, 0.378, 0.7033, 0.622, 0.7033, 0.622, 0.7439, 0.378, 0.7439, 0.378, 0.9269, 0.622, 0.9269, 0.622, 0.9878, 0.378, 0.9878, 0.378, 0.7439, 0.622, 0.7439, 0.622, 0.8049, 0.378, 0.8049, 0.378, 0.8049, 0.622, 0.8049, 0.622, 0.8659, 0.378, 0.8659, 0.378, 0.8659, 0.622, 0.8659, 0.622, 0.9269, 0.378, 0.9269, 0.378, 0.2561, 0.622, 0.2561, 0.622, 0.3171, 0.378, 0.3171, 0.378, 0.3171, 0.622, 0.3171, 0.622, 0.378, 0.378, 0.378, 0.378, 0.378, 0.622, 0.378, 0.622, 0.439, 0.378, 0.439, 0.378, 0.5, 0.622, 0.5, 0.622, 0.5407, 0.378, 0.5407, 0.378, 0.5407, 0.622, 0.5407, 0.622, 0.5813, 0.378, 0.5813, 0.378, 0.5813, 0.622, 0.5813, 0.622, 0.622, 0.378, 0.622, 0.378, 0.622, 0.622, 0.622, 0.622, 0.6626, 0.378, 0.6626, 0.378, 0.6626, 0.622, 0.6626, 0.622, 0.7033, 0.378, 0.7033, 0.378, 0.01215, 0.622, 0.01215, 0.622, 0.0528, 0.378, 0.0528, 0.378, 0.0528, 0.622, 0.0528, 0.622, 0.09346, 0.378, 0.09346, 0.378, 0.09346, 0.622, 0.09346, 0.622, 0.1341, 0.378, 0.1341, 0.378, 0.1341, 0.622, 0.1341, 0.622, 0.1748, 0.378, 0.1748, 0.378, 0.1748, 0.622, 0.1748, 0.622, 0.2154, 0.378, 0.2154, 0.378, 0.7033, 0.378, 0.6626, 0.378, 0.6626, 0.378, 0.7033, 0.622, 0.2561, 0.622, 0.3171, 0.622, 0.3171, 0.622, 0.2561, 0.378, 0.6626, 0.378, 0.622, 0.378, 0.622, 0.378, 0.6626, 0.622, 0.2154, 0.622, 0.2561, 0.622, 0.2561, 0.622, 0.2154, 0.622, 0.3171, 0.622, 0.378, 0.622, 0.378, 0.622, 0.3171, 0.378, 0.622, 0.378, 0.5813, 0.378, 0.5813, 0.378, 0.622, 0.378, 0.2561, 0.378, 0.2154, 0.378, 0.2154, 0.378, 0.2561, 0.622, 0.378, 0.622, 0.439, 0.622, 0.439, 0.622, 0.378, 0.378, 0.5813, 0.378, 0.5407, 0.378, 0.5407, 0.378, 0.5813, 0.378, 0.3171, 0.378, 0.2561, 0.378, 0.2561, 0.378, 0.3171, 0.378, 0.2154, 0.378, 0.1748, 0.378, 0.1748, 0.378, 0.2154, 0.378, 0.9878, 0.378, 0.9269, 0.378, 0.9269, 0.378, 0.9878, 0.622, 0.5, 0.622, 0.5407, 0.622, 0.5407, 0.622, 0.5, 0.622, 0.439, 0.622, 0.5, 0.622, 0.5, 0.622, 0.439, 0.378, 0.1748, 0.378, 0.1341, 0.378, 0.1341, 0.378, 0.1748, 0.378, 0.9269, 0.378, 0.8659, 0.378, 0.8659, 0.378, 0.9269, 0.622, 0.5407, 0.622, 0.5813, 0.622, 0.5813, 0.622, 0.5407, 0.378, 0.1341, 0.378, 0.09346, 0.378, 0.09346, 0.378, 0.1341, 0.378, 0.8659, 0.378, 0.8049, 0.378, 0.8049, 0.378, 0.8659, 0.622, 0.5813, 0.622, 0.622, 0.622, 0.622, 0.622, 0.5813, 0.378, 0.5407, 0.378, 0.5, 0.378, 0.5, 0.378, 0.5407, 0.378, 0.09346, 0.378, 0.0528, 0.378, 0.0528, 0.378, 0.09346, 0.622, 0.7439, 0.622, 0.8049, 0.622, 0.8049, 0.622, 0.7439, 0.622, 0.622, 0.622, 0.6626, 0.622, 0.6626, 0.622, 0.622, 0.622, 0.7033, 0.622, 0.7439, 0.622, 0.7439, 0.622, 0.7033, 0.622, 0.01215, 0.622, 0.0528, 0.622, 0.0528, 0.622, 0.01215, 0.622, 0.8049, 0.622, 0.8659, 0.622, 0.8659, 0.622, 0.8049, 0.622, 0.6626, 0.622, 0.7033, 0.622, 0.7033, 0.622, 0.6626, 0.622, 0.0528, 0.622, 0.09346, 0.622, 0.09346, 0.622, 0.0528, 0.622, 0.8659, 0.622, 0.9269, 0.622, 0.9269, 0.622, 0.8659, 0.378, 0.8049, 0.378, 0.7439, 0.378, 0.7439, 0.378, 0.8049, 0.622, 0.09346, 0.622, 0.1341, 0.622, 0.1341, 0.622, 0.09346, 0.622, 0.9269, 0.622, 0.9878, 0.622, 0.9878, 0.622, 0.9269, 0.622, 0.1341, 0.622, 0.1748, 0.622, 0.1748, 0.622, 0.1341, 0.378, 0.5, 0.378, 0.439, 0.378, 0.439, 0.378, 0.5, 0.622, 0.1748, 0.622, 0.2154, 0.622, 0.2154, 0.622, 0.1748, 0.378, 0.439, 0.378, 0.378, 0.378, 0.378, 0.378, 0.439, 0.378, 0.7439, 0.378, 0.7033, 0.378, 0.7033, 0.378, 0.7439, 0.378, 0.0528, 0.378, 0.01215, 0.378, 0.01215, 0.378, 0.0528, 0.378, 0.378, 0.378, 0.3171, 0.378, 0.3171, 0.378, 0.378])
me_cube.materials.append(mat_bread)
me_cube.materials.append(mat_jam)
me_cube.materials.append(mat_material)
me_cube.use_remesh_fix_poles = True
me_cube.use_remesh_preserve_attributes = False
me_cube.use_mirror_vertex_groups = False
me_cube.update()

# ---- objects
ob_cube = bpy.data.objects.new('Cube', me_cube)

# ---- transforms, parenting, visibility, modifiers, constraints
ob_cube.location = (0.0005213, 0.002467, 0.3457)
ob_cube.lineart.crease_threshold = 0.0
_m = ob_cube.modifiers.new('Auto Smooth', 'NODES')
_m.node_group = ng_auto_smooth
_gi = [s.identifier for s in ng_auto_smooth.interface.items_tree if s.item_type == 'SOCKET' and s.in_out == 'INPUT']
_m[_gi[1]] = 1.227  # Angle

# ---- collection membership
col_collection.objects.link(ob_cube)

# ---- scene / render settings (as saved in the file)
scene.frame_start = 1; scene.frame_end = 250; scene.frame_set(1)
scene.render.engine = 'BLENDER_EEVEE_NEXT'
scene.cycles.samples = 128
scene.cycles.sampling_pattern = 'TABULATED_SOBOL'
scene.cycles.use_adaptive_sampling = False
scene.cycles.use_light_tree = False
scene.view_settings.view_transform = 'Filmic'
bpy.context.view_layer.update()

# ---- added for rendering (the .blend has no active camera and no usable light): camera, sun
cam_auto = bpy.data.cameras.new('AutoCamera')
cam_auto.lens = 50.0
cam_auto.sensor_width = 36.0
cam_auto.clip_end = 1000.0
ob_auto_camera = bpy.data.objects.new('AutoCamera', cam_auto)
scene.collection.objects.link(ob_auto_camera)
ob_auto_camera.location = (2.61133, -3.15889, 2.47714)
ob_auto_camera.rotation_euler = (1.09748, -7.21219e-08, 0.694738)
scene.camera = ob_auto_camera
light_auto_sun = bpy.data.lights.new('AutoSun', 'SUN')
light_auto_sun.energy = 3.0
light_auto_sun.angle = 0.0523599
ob_auto_sun = bpy.data.objects.new('AutoSun', light_auto_sun)
scene.collection.objects.link(ob_auto_sun)
ob_auto_sun.rotation_euler = (0.872665, 0.174533, 0.523599)
bpy.context.view_layer.update()
